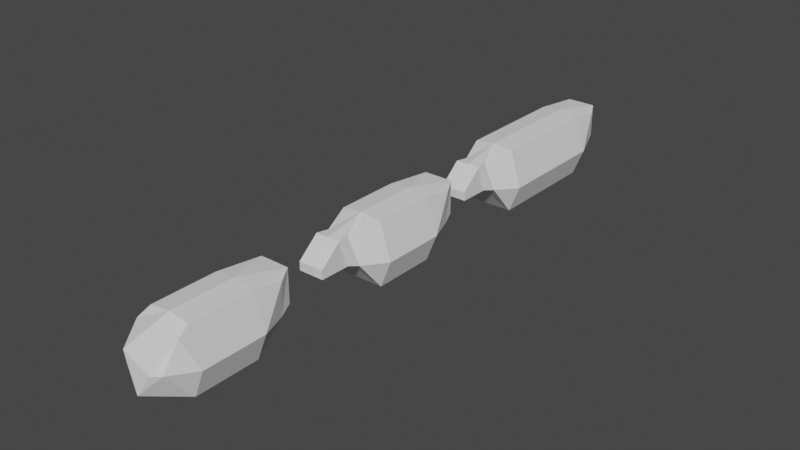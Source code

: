 # Source: hand.blend  (saved by Blender 2.90.8; exported with 4.5.12 LTS)
import bpy
from mathutils import Matrix  # noqa: F401  (used for matrix-valued properties, if any)

bpy.ops.wm.read_factory_settings(use_empty=True)
scene = bpy.context.scene
scene.name = 'Scene'

# ---- collections
col_collection = bpy.data.collections.new('Collection'); scene.collection.children.link(col_collection)

# ---- world
world_world = bpy.data.worlds.new('World'); scene.world = world_world
world_world.use_nodes = True; world_world.node_tree.nodes.clear()
_N = world_world.node_tree.nodes; _L = world_world.node_tree.links
n0 = _N.new('ShaderNodeOutputWorld'); n0.name = 'World Output'; n0.location = (300, 300)
n1 = _N.new('ShaderNodeBackground'); n1.name = 'Background'; n1.location = (10, 300)
n1.inputs[0].default_value = (0.05088, 0.05088, 0.05088, 1.0)
_L.new(n1.outputs[0], n0.inputs[0])
n0.is_active_output = True
world_world.color = (0.05088, 0.05088, 0.05088)
world_world.use_sun_shadow = False
world_world.sun_shadow_jitter_overblur = 0.0

# ---- meshes
me_cube_001 = bpy.data.meshes.new('Cube.001')
me_cube_001.from_pydata([(-0.002371, -3.509, 1.485), (-0.002371, -3.51, 2.753), (-0.002371, -1.502, -0.01245), (-0.002371, -1.502, 3.114), (0.9394, -2.729, 1.461), (0.5192, -2.912, 2.696), (0.9899, -1.502, -0.01245), (0.9899, -1.502, 2.981), (1.513, -1.502, 1.296), (-0.0054, -2.585, 1.35), (0.6021, -3.031, 1.461), (0.6021, -3.509, 2.75), (-0.001211, -4.515, 1.485), (-0.001211, -4.516, 1.894), (0.6073, -4.515, 1.485), (0.6032, -4.515, 1.891), (0.7384, 2.014, 1.116), (-0.002371, 3.51, 2.903), (-0.002371, 1.502, -0.01245), (-0.002371, 1.502, 3.114), (0.9394, 2.836, 1.164), (0.9899, 2.912, 2.696), (0.9899, 1.502, -0.01245), (0.9899, 1.502, 2.981), (1.513, 1.502, 1.296), (0.008843, 2.692, 1.054), (0.699, 3.508, 1.336), (0.6949, 3.509, 2.899), (0.6837, 3.509, 2.874), (0.6737, 3.138, 1.351), (0.008947, 3.51, 2.878), (-0.002371, 1.892, 1.022), (0.9899, 0.0, -0.01245), (0.9899, 0.0, 2.981), (-0.002371, 0.0, -0.01245), (-0.002371, 0.0, 3.114), (1.513, 0.0, 1.294), (0.6837, 2.239, 2.874), (0.6876, 2.239, 1.361), (0.008947, 2.24, 2.878), (0.008947, 2.239, 1.361), (0.7184, 2.8, 1.136)], [], [(0, 1, 3, 2, 9), (6, 8, 4), (4, 5, 11, 10), (2, 6, 9), (7, 3, 1, 11, 5), (36, 8, 6, 32), (4, 8, 5), (5, 8, 7), (9, 4, 10, 0), (4, 9, 6), (10, 11, 15, 14), (1, 0, 12, 13), (14, 13, 12), (14, 15, 13), (11, 1, 13, 15), (0, 10, 14, 12), (2, 3, 35, 34), (3, 7, 33, 35), (6, 2, 34, 32), (7, 8, 36, 33), (27, 26, 29, 28), (22, 20, 24), (20, 26, 27, 21), (18, 25, 22), (23, 21, 27), (36, 32, 22, 24), (20, 21, 24), (21, 23, 24), (38, 41, 16), (20, 22, 41), (27, 17, 19, 23), (30, 28, 37, 39), (26, 41, 38, 29), (41, 25, 31, 16), (17, 27, 28, 30), (28, 29, 38, 37), (18, 34, 35, 19), (19, 35, 33, 23), (22, 32, 34, 18), (23, 33, 36, 24), (37, 38, 40, 39), (41, 26, 20), (41, 22, 25), (38, 16, 31, 40)])
_uv = me_cube_001.uv_layers.new(name='UVMap')
_uv.uv.foreach_set('vector', [0.375, 0.0, 0.625, 0.0, 0.625, 0.25, 0.375, 0.25, 0.375, 0.06268, 0.375, 0.5, 0.4999, 0.5, 0.375, 0.75, 0.375, 0.75, 0.625, 0.75, 0.625, 0.9047, 0.375, 0.8865, 0.125, 0.5, 0.375, 0.5, 0.125, 0.6873, 0.625, 0.5, 0.875, 0.5, 0.875, 0.75, 0.7797, 0.75, 0.625, 0.75, 0.4997, 0.5, 0.4999, 0.5, 0.375, 0.5, 0.375, 0.5, 0.375, 0.75, 0.4999, 0.5, 0.625, 0.75, 0.625, 0.75, 0.4999, 0.5, 0.625, 0.5, 0.125, 0.6873, 0.375, 0.75, 0.2385, 0.75, 0.125, 0.75, 0.375, 0.75, 0.125, 0.6873, 0.375, 0.5, 0.375, 0.8865, 0.625, 0.9047, 0.625, 0.9047, 0.375, 0.8865, 0.625, 0.0, 0.375, 0.0, 0.375, 0.0, 0.625, 0.0, 0.375, 0.8865, 0.625, 1.0, 0.375, 1.0, 0.375, 0.8865, 0.625, 0.9047, 0.625, 1.0, 0.7797, 0.75, 0.875, 0.75, 0.875, 0.75, 0.7797, 0.75, 0.125, 0.75, 0.2385, 0.75, 0.2385, 0.75, 0.125, 0.75, 0.375, 0.25, 0.625, 0.25, 0.625, 0.25, 0.375, 0.25, 0.875, 0.5, 0.625, 0.5, 0.625, 0.5, 0.875, 0.5, 0.375, 0.5, 0.125, 0.5, 0.125, 0.5, 0.375, 0.5, 0.625, 0.5, 0.4999, 0.5, 0.4997, 0.5, 0.625, 0.5, 0.625, 0.9047, 0.375, 0.8865, 0.375, 0.8865, 0.625, 0.9047, 0.375, 0.5, 0.375, 0.75, 0.4999, 0.5, 0.375, 0.75, 0.375, 0.8865, 0.625, 0.9047, 0.625, 0.75, 0.125, 0.5, 0.125, 0.6873, 0.375, 0.5, 0.625, 0.5, 0.625, 0.75, 0.7797, 0.75, 0.4997, 0.5, 0.375, 0.5, 0.375, 0.5, 0.4999, 0.5, 0.375, 0.75, 0.625, 0.75, 0.4999, 0.5, 0.625, 0.75, 0.625, 0.5, 0.4999, 0.5, 0.375, 0.8865, 0.3117, 0.7341, 0.3117, 0.7341, 0.375, 0.75, 0.375, 0.5, 0.3117, 0.7341, 0.7797, 0.75, 0.875, 0.75, 0.875, 0.5, 0.625, 0.5, 0.875, 0.75, 0.7797, 0.75, 0.7797, 0.75, 0.875, 0.75, 0.2385, 0.75, 0.3117, 0.7341, 0.375, 0.8865, 0.375, 0.8865, 0.3117, 0.7341, 0.125, 0.6873, 0.125, 0.6873, 0.3117, 0.7341, 0.875, 0.75, 0.7797, 0.75, 0.7797, 0.75, 0.875, 0.75, 0.625, 0.9047, 0.375, 0.8865, 0.375, 0.8865, 0.625, 0.9047, 0.375, 0.25, 0.375, 0.25, 0.625, 0.25, 0.625, 0.25, 0.875, 0.5, 0.875, 0.5, 0.625, 0.5, 0.625, 0.5, 0.375, 0.5, 0.375, 0.5, 0.125, 0.5, 0.125, 0.5, 0.625, 0.5, 0.625, 0.5, 0.4997, 0.5, 0.4999, 0.5, 0.625, 0.9047, 0.375, 0.8865, 0.125, 0.75, 0.875, 0.75, 0.3117, 0.7341, 0.2385, 0.75, 0.375, 0.75, 0.3117, 0.7341, 0.375, 0.5, 0.125, 0.6873, 0.375, 0.8865, 0.3117, 0.7341, 0.125, 0.6873, 0.125, 0.75])
me_cube_001.use_remesh_fix_poles = True
me_cube_001.use_remesh_preserve_attributes = False
me_cube_001.use_mirror_vertex_groups = False
me_cube_001.update()
me_cube_006 = bpy.data.meshes.new('Cube.006')
me_cube_006.from_pydata([(-0.002371, -6.074, 1.485), (-0.002371, -6.075, 2.753), (-0.002371, -4.068, -0.01245), (-0.002371, -4.068, 3.114), (0.9394, -5.294, 1.461), (0.5192, -5.477, 2.696), (0.9899, -4.068, -0.01245), (0.9899, -4.068, 2.981), (1.513, -4.068, 1.296), (-0.0054, -5.15, 1.35), (0.6021, -5.596, 1.461), (0.6021, -6.074, 2.75), (-0.001211, -7.08, 1.485), (-0.001211, -7.081, 1.894), (0.6073, -7.08, 1.485), (0.6032, -7.08, 1.891), (0.7384, 2.014, 1.116), (-0.002371, 3.51, 2.903), (-0.002371, 1.502, -0.01245), (-0.002371, 1.502, 3.114), (0.9394, 2.836, 1.164), (0.9899, 2.912, 2.696), (0.9899, 1.502, -0.01245), (0.9899, 1.502, 2.981), (1.513, 1.502, 1.296), (0.008843, 2.692, 1.054), (0.699, 3.508, 1.336), (0.6949, 3.509, 2.899), (0.6837, 3.509, 2.874), (0.6737, 3.138, 1.351), (0.008947, 3.51, 2.878), (-0.002371, 1.892, 1.022), (0.9899, 0.0, -0.01245), (0.9899, 0.0, 2.981), (-0.002371, 0.0, -0.01245), (-0.002371, 0.0, 3.114), (1.513, 0.0, 1.294), (0.6837, 2.239, 2.874), (0.6876, 2.239, 1.361), (0.008947, 2.24, 2.878), (0.008947, 2.239, 1.361), (0.7184, 2.8, 1.136)], [], [(0, 1, 3, 2, 9), (6, 8, 4), (4, 5, 11, 10), (2, 6, 9), (7, 3, 1, 11, 5), (36, 8, 6, 32), (4, 8, 5), (5, 8, 7), (9, 4, 10, 0), (4, 9, 6), (10, 11, 15, 14), (1, 0, 12, 13), (14, 13, 12), (14, 15, 13), (11, 1, 13, 15), (0, 10, 14, 12), (2, 3, 35, 34), (3, 7, 33, 35), (6, 2, 34, 32), (7, 8, 36, 33), (27, 26, 29, 28), (22, 20, 24), (20, 26, 27, 21), (18, 25, 22), (23, 21, 27), (36, 32, 22, 24), (20, 21, 24), (21, 23, 24), (38, 41, 16), (20, 22, 41), (27, 17, 19, 23), (30, 28, 37, 39), (26, 41, 38, 29), (41, 25, 31, 16), (17, 27, 28, 30), (28, 29, 38, 37), (18, 34, 35, 19), (19, 35, 33, 23), (22, 32, 34, 18), (23, 33, 36, 24), (37, 38, 40, 39), (41, 26, 20), (41, 22, 25), (38, 16, 31, 40)])
_uv = me_cube_006.uv_layers.new(name='UVMap')
_uv.uv.foreach_set('vector', [0.375, 0.0, 0.625, 0.0, 0.625, 0.25, 0.375, 0.25, 0.375, 0.06268, 0.375, 0.5, 0.4999, 0.5, 0.375, 0.75, 0.375, 0.75, 0.625, 0.75, 0.625, 0.9047, 0.375, 0.8865, 0.125, 0.5, 0.375, 0.5, 0.125, 0.6873, 0.625, 0.5, 0.875, 0.5, 0.875, 0.75, 0.7797, 0.75, 0.625, 0.75, 0.4997, 0.5, 0.4999, 0.5, 0.375, 0.5, 0.375, 0.5, 0.375, 0.75, 0.4999, 0.5, 0.625, 0.75, 0.625, 0.75, 0.4999, 0.5, 0.625, 0.5, 0.125, 0.6873, 0.375, 0.75, 0.2385, 0.75, 0.125, 0.75, 0.375, 0.75, 0.125, 0.6873, 0.375, 0.5, 0.375, 0.8865, 0.625, 0.9047, 0.625, 0.9047, 0.375, 0.8865, 0.625, 0.0, 0.375, 0.0, 0.375, 0.0, 0.625, 0.0, 0.375, 0.8865, 0.625, 1.0, 0.375, 1.0, 0.375, 0.8865, 0.625, 0.9047, 0.625, 1.0, 0.7797, 0.75, 0.875, 0.75, 0.875, 0.75, 0.7797, 0.75, 0.125, 0.75, 0.2385, 0.75, 0.2385, 0.75, 0.125, 0.75, 0.375, 0.25, 0.625, 0.25, 0.625, 0.25, 0.375, 0.25, 0.875, 0.5, 0.625, 0.5, 0.625, 0.5, 0.875, 0.5, 0.375, 0.5, 0.125, 0.5, 0.125, 0.5, 0.375, 0.5, 0.625, 0.5, 0.4999, 0.5, 0.4997, 0.5, 0.625, 0.5, 0.625, 0.9047, 0.375, 0.8865, 0.375, 0.8865, 0.625, 0.9047, 0.375, 0.5, 0.375, 0.75, 0.4999, 0.5, 0.375, 0.75, 0.375, 0.8865, 0.625, 0.9047, 0.625, 0.75, 0.125, 0.5, 0.125, 0.6873, 0.375, 0.5, 0.625, 0.5, 0.625, 0.75, 0.7797, 0.75, 0.4997, 0.5, 0.375, 0.5, 0.375, 0.5, 0.4999, 0.5, 0.375, 0.75, 0.625, 0.75, 0.4999, 0.5, 0.625, 0.75, 0.625, 0.5, 0.4999, 0.5, 0.375, 0.8865, 0.3117, 0.7341, 0.3117, 0.7341, 0.375, 0.75, 0.375, 0.5, 0.3117, 0.7341, 0.7797, 0.75, 0.875, 0.75, 0.875, 0.5, 0.625, 0.5, 0.875, 0.75, 0.7797, 0.75, 0.7797, 0.75, 0.875, 0.75, 0.2385, 0.75, 0.3117, 0.7341, 0.375, 0.8865, 0.375, 0.8865, 0.3117, 0.7341, 0.125, 0.6873, 0.125, 0.6873, 0.3117, 0.7341, 0.875, 0.75, 0.7797, 0.75, 0.7797, 0.75, 0.875, 0.75, 0.625, 0.9047, 0.375, 0.8865, 0.375, 0.8865, 0.625, 0.9047, 0.375, 0.25, 0.375, 0.25, 0.625, 0.25, 0.625, 0.25, 0.875, 0.5, 0.875, 0.5, 0.625, 0.5, 0.625, 0.5, 0.375, 0.5, 0.375, 0.5, 0.125, 0.5, 0.125, 0.5, 0.625, 0.5, 0.625, 0.5, 0.4997, 0.5, 0.4999, 0.5, 0.625, 0.9047, 0.375, 0.8865, 0.125, 0.75, 0.875, 0.75, 0.3117, 0.7341, 0.2385, 0.75, 0.375, 0.75, 0.3117, 0.7341, 0.375, 0.5, 0.125, 0.6873, 0.375, 0.8865, 0.3117, 0.7341, 0.125, 0.6873, 0.125, 0.75])
me_cube_006.use_remesh_fix_poles = True
me_cube_006.use_remesh_preserve_attributes = False
me_cube_006.use_mirror_vertex_groups = False
me_cube_006.update()
me_cube_007 = bpy.data.meshes.new('Cube.007')
me_cube_007.from_pydata([(-0.002371, -3.509, 2.566), (-0.002371, -1.502, -0.01245), (-0.002371, -1.502, 3.114), (0.9394, -2.729, 1.461), (1.079, -2.059, 2.696), (0.9899, -1.502, -0.01245), (0.9899, -1.502, 2.981), (1.513, -1.502, 1.296), (-0.0054, -3.187, 0.4893), (0.6021, -3.031, 1.461), (0.7384, 2.014, 1.116), (-0.002371, 3.51, 2.903), (-0.002371, 1.502, -0.01245), (-0.002371, 1.502, 3.114), (0.9394, 2.836, 1.164), (0.9899, 2.912, 2.696), (0.9899, 1.502, -0.01245), (0.9899, 1.502, 2.981), (1.513, 1.502, 1.296), (0.008843, 2.692, 1.054), (0.699, 3.508, 1.336), (0.6949, 3.509, 2.899), (0.6837, 3.509, 2.874), (0.6737, 3.138, 1.351), (0.008947, 3.51, 2.878), (-0.002371, 1.892, 1.022), (0.9899, 0.0, -0.01245), (0.9899, 0.0, 2.981), (-0.002371, 0.0, -0.01245), (-0.002371, 0.0, 3.114), (1.513, 0.0, 1.294), (0.6837, 2.239, 2.874), (0.6876, 2.239, 1.361), (0.008947, 2.24, 2.878), (0.008947, 2.239, 1.361), (0.7184, 2.8, 1.136)], [], [(5, 7, 3), (1, 5, 8), (30, 7, 5, 26), (3, 7, 4), (4, 7, 6), (8, 3, 9, 0), (3, 8, 5), (2, 0, 4, 6), (9, 3, 4, 0), (1, 2, 29, 28), (2, 6, 27, 29), (5, 1, 28, 26), (6, 7, 30, 27), (21, 20, 23, 22), (16, 14, 18), (14, 20, 21, 15), (12, 19, 16), (17, 15, 21), (30, 26, 16, 18), (14, 15, 18), (15, 17, 18), (32, 35, 10), (14, 16, 35), (21, 11, 13, 17), (24, 22, 31, 33), (20, 35, 32, 23), (35, 19, 25, 10), (11, 21, 22, 24), (22, 23, 32, 31), (12, 28, 29, 13), (13, 29, 27, 17), (16, 26, 28, 12), (17, 27, 30, 18), (31, 32, 34, 33), (35, 20, 14), (35, 16, 19), (32, 10, 25, 34)])
_uv = me_cube_007.uv_layers.new(name='UVMap')
_uv.uv.foreach_set('vector', [0.375, 0.5, 0.4999, 0.5, 0.375, 0.75, 0.125, 0.5, 0.375, 0.5, 0.125, 0.6873, 0.4997, 0.5, 0.4999, 0.5, 0.375, 0.5, 0.375, 0.5, 0.375, 0.75, 0.4999, 0.5, 0.625, 0.75, 0.625, 0.75, 0.4999, 0.5, 0.625, 0.5, 0.125, 0.6873, 0.375, 0.75, 0.2385, 0.75, 0.125, 0.75, 0.375, 0.75, 0.125, 0.6873, 0.375, 0.5, 0.875, 0.5, 0.125, 0.75, 0.625, 0.75, 0.625, 0.5, 0.2385, 0.75, 0.375, 0.75, 0.625, 0.75, 0.125, 0.75, 0.375, 0.25, 0.625, 0.25, 0.625, 0.25, 0.375, 0.25, 0.875, 0.5, 0.625, 0.5, 0.625, 0.5, 0.875, 0.5, 0.375, 0.5, 0.125, 0.5, 0.125, 0.5, 0.375, 0.5, 0.625, 0.5, 0.4999, 0.5, 0.4997, 0.5, 0.625, 0.5, 0.625, 0.9047, 0.375, 0.8865, 0.375, 0.8865, 0.625, 0.9047, 0.375, 0.5, 0.375, 0.75, 0.4999, 0.5, 0.375, 0.75, 0.375, 0.8865, 0.625, 0.9047, 0.625, 0.75, 0.125, 0.5, 0.125, 0.6873, 0.375, 0.5, 0.625, 0.5, 0.625, 0.75, 0.7797, 0.75, 0.4997, 0.5, 0.375, 0.5, 0.375, 0.5, 0.4999, 0.5, 0.375, 0.75, 0.625, 0.75, 0.4999, 0.5, 0.625, 0.75, 0.625, 0.5, 0.4999, 0.5, 0.375, 0.8865, 0.3117, 0.7341, 0.3117, 0.7341, 0.375, 0.75, 0.375, 0.5, 0.3117, 0.7341, 0.7797, 0.75, 0.875, 0.75, 0.875, 0.5, 0.625, 0.5, 0.875, 0.75, 0.7797, 0.75, 0.7797, 0.75, 0.875, 0.75, 0.2385, 0.75, 0.3117, 0.7341, 0.375, 0.8865, 0.375, 0.8865, 0.3117, 0.7341, 0.125, 0.6873, 0.125, 0.6873, 0.3117, 0.7341, 0.875, 0.75, 0.7797, 0.75, 0.7797, 0.75, 0.875, 0.75, 0.625, 0.9047, 0.375, 0.8865, 0.375, 0.8865, 0.625, 0.9047, 0.375, 0.25, 0.375, 0.25, 0.625, 0.25, 0.625, 0.25, 0.875, 0.5, 0.875, 0.5, 0.625, 0.5, 0.625, 0.5, 0.375, 0.5, 0.375, 0.5, 0.125, 0.5, 0.125, 0.5, 0.625, 0.5, 0.625, 0.5, 0.4997, 0.5, 0.4999, 0.5, 0.625, 0.9047, 0.375, 0.8865, 0.125, 0.75, 0.875, 0.75, 0.3117, 0.7341, 0.2385, 0.75, 0.375, 0.75, 0.3117, 0.7341, 0.375, 0.5, 0.125, 0.6873, 0.375, 0.8865, 0.3117, 0.7341, 0.125, 0.6873, 0.125, 0.75])
me_cube_007.use_remesh_fix_poles = True
me_cube_007.use_remesh_preserve_attributes = False
me_cube_007.use_mirror_vertex_groups = False
me_cube_007.update()

# ---- objects
ob_cube = bpy.data.objects.new('Cube', me_cube_001)
ob_cube_001 = bpy.data.objects.new('Cube.001', me_cube_006)
ob_cube_002 = bpy.data.objects.new('Cube.002', me_cube_007)

# ---- transforms, parenting, visibility, modifiers, constraints
ob_cube.location = (0.0, 0.0, 0.0)
ob_cube.lineart.crease_threshold = 0.0
_m = ob_cube.modifiers.new('Mirror', 'MIRROR')
_m.merge_threshold = 0.038
ob_cube_001.location = (0.0, 11.73, 0.0)
ob_cube_001.lineart.crease_threshold = 0.0
_m = ob_cube_001.modifiers.new('Mirror', 'MIRROR')
_m.merge_threshold = 0.038
ob_cube_002.location = (0.0, -9.917, 0.0)
ob_cube_002.lineart.crease_threshold = 0.0
_m = ob_cube_002.modifiers.new('Mirror', 'MIRROR')
_m.merge_threshold = 0.038

# ---- collection membership
col_collection.objects.link(ob_cube)
col_collection.objects.link(ob_cube_001)
col_collection.objects.link(ob_cube_002)

# ---- scene / render settings (as saved in the file)
scene.frame_start = 1; scene.frame_end = 250; scene.frame_set(0)
scene.render.engine = 'BLENDER_EEVEE_NEXT'
scene.cycles.use_denoising = False
scene.cycles.samples = 128
scene.cycles.sampling_pattern = 'TABULATED_SOBOL'
scene.cycles.use_adaptive_sampling = False
scene.cycles.use_light_tree = False
scene.view_settings.view_transform = 'Filmic'
bpy.context.view_layer.update()

# ---- added for rendering (the .blend has no active camera and no usable light): camera, sun
cam_auto = bpy.data.cameras.new('AutoCamera')
cam_auto.lens = 50.0
cam_auto.sensor_width = 36.0
cam_auto.clip_end = 1000.0
ob_auto_camera = bpy.data.objects.new('AutoCamera', cam_auto)
scene.collection.objects.link(ob_auto_camera)
ob_auto_camera.location = (26.8288, -31.2857, 23.0137)
ob_auto_camera.rotation_euler = (1.09748, -7.21219e-08, 0.694738)
scene.camera = ob_auto_camera
light_auto_sun = bpy.data.lights.new('AutoSun', 'SUN')
light_auto_sun.energy = 3.0
light_auto_sun.angle = 0.0523599
ob_auto_sun = bpy.data.objects.new('AutoSun', light_auto_sun)
scene.collection.objects.link(ob_auto_sun)
ob_auto_sun.rotation_euler = (0.872665, 0.174533, 0.523599)
bpy.context.view_layer.update()
